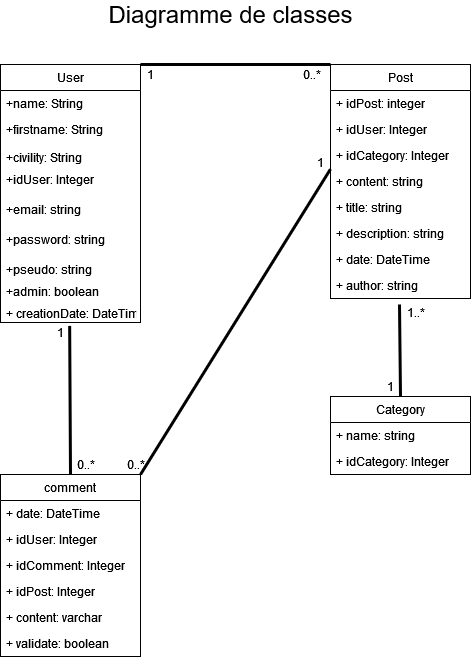

The diagram above was exported from draw.io. Its source (the exported page's mxGraphModel, read from the mxfile embedded in the PNG):
<mxGraphModel dx="1278" dy="536" grid="1" gridSize="10" guides="1" tooltips="1" connect="1" arrows="1" fold="1" page="1" pageScale="1" pageWidth="980" pageHeight="1390" math="0" shadow="0">
  <root>
    <mxCell id="0" />
    <mxCell id="1" parent="0" />
    <mxCell id="8AYxXPt_KG3WufLLQI_C-1" value="User" style="swimlane;fontStyle=0;childLayout=stackLayout;horizontal=1;startSize=26;fillColor=none;horizontalStack=0;resizeParent=1;resizeParentMax=0;resizeLast=0;collapsible=1;marginBottom=0;" parent="1" vertex="1">
      <mxGeometry x="240" y="80" width="140" height="258" as="geometry" />
    </mxCell>
    <mxCell id="8AYxXPt_KG3WufLLQI_C-2" value="+name: String" style="text;strokeColor=none;fillColor=none;align=left;verticalAlign=top;spacingLeft=4;spacingRight=4;overflow=hidden;rotatable=0;points=[[0,0.5],[1,0.5]];portConstraint=eastwest;" parent="8AYxXPt_KG3WufLLQI_C-1" vertex="1">
      <mxGeometry y="26" width="140" height="26" as="geometry" />
    </mxCell>
    <mxCell id="8AYxXPt_KG3WufLLQI_C-3" value="+firstname: String" style="text;strokeColor=none;fillColor=none;align=left;verticalAlign=top;spacingLeft=4;spacingRight=4;overflow=hidden;rotatable=0;points=[[0,0.5],[1,0.5]];portConstraint=eastwest;" parent="8AYxXPt_KG3WufLLQI_C-1" vertex="1">
      <mxGeometry y="52" width="140" height="28" as="geometry" />
    </mxCell>
    <mxCell id="8AYxXPt_KG3WufLLQI_C-4" value="+civility: String" style="text;strokeColor=none;fillColor=none;align=left;verticalAlign=top;spacingLeft=4;spacingRight=4;overflow=hidden;rotatable=0;points=[[0,0.5],[1,0.5]];portConstraint=eastwest;" parent="8AYxXPt_KG3WufLLQI_C-1" vertex="1">
      <mxGeometry y="80" width="140" height="22" as="geometry" />
    </mxCell>
    <mxCell id="8AYxXPt_KG3WufLLQI_C-5" value="+idUser: Integer" style="text;strokeColor=none;fillColor=none;align=left;verticalAlign=top;spacingLeft=4;spacingRight=4;overflow=hidden;rotatable=0;points=[[0,0.5],[1,0.5]];portConstraint=eastwest;" parent="8AYxXPt_KG3WufLLQI_C-1" vertex="1">
      <mxGeometry y="102" width="140" height="30" as="geometry" />
    </mxCell>
    <mxCell id="8AYxXPt_KG3WufLLQI_C-6" value="+email: string" style="text;strokeColor=none;fillColor=none;align=left;verticalAlign=top;spacingLeft=4;spacingRight=4;overflow=hidden;rotatable=0;points=[[0,0.5],[1,0.5]];portConstraint=eastwest;" parent="8AYxXPt_KG3WufLLQI_C-1" vertex="1">
      <mxGeometry y="132" width="140" height="30" as="geometry" />
    </mxCell>
    <mxCell id="8AYxXPt_KG3WufLLQI_C-7" value="+password: string" style="text;strokeColor=none;fillColor=none;align=left;verticalAlign=top;spacingLeft=4;spacingRight=4;overflow=hidden;rotatable=0;points=[[0,0.5],[1,0.5]];portConstraint=eastwest;" parent="8AYxXPt_KG3WufLLQI_C-1" vertex="1">
      <mxGeometry y="162" width="140" height="30" as="geometry" />
    </mxCell>
    <mxCell id="8AYxXPt_KG3WufLLQI_C-77" value="+pseudo: string" style="text;strokeColor=none;fillColor=none;align=left;verticalAlign=top;spacingLeft=4;spacingRight=4;overflow=hidden;rotatable=0;points=[[0,0.5],[1,0.5]];portConstraint=eastwest;" parent="8AYxXPt_KG3WufLLQI_C-1" vertex="1">
      <mxGeometry y="192" width="140" height="22" as="geometry" />
    </mxCell>
    <mxCell id="8AYxXPt_KG3WufLLQI_C-78" value="+admin: boolean" style="text;strokeColor=none;fillColor=none;align=left;verticalAlign=top;spacingLeft=4;spacingRight=4;overflow=hidden;rotatable=0;points=[[0,0.5],[1,0.5]];portConstraint=eastwest;" parent="8AYxXPt_KG3WufLLQI_C-1" vertex="1">
      <mxGeometry y="214" width="140" height="22" as="geometry" />
    </mxCell>
    <mxCell id="VddXVvPjkSpflT8m6STh-4" value="+ creationDate: DateTime" style="text;strokeColor=none;fillColor=none;align=left;verticalAlign=top;spacingLeft=4;spacingRight=4;overflow=hidden;rotatable=0;points=[[0,0.5],[1,0.5]];portConstraint=eastwest;" parent="8AYxXPt_KG3WufLLQI_C-1" vertex="1">
      <mxGeometry y="236" width="140" height="22" as="geometry" />
    </mxCell>
    <mxCell id="8AYxXPt_KG3WufLLQI_C-15" value="Post" style="swimlane;fontStyle=0;childLayout=stackLayout;horizontal=1;startSize=26;fillColor=none;horizontalStack=0;resizeParent=1;resizeParentMax=0;resizeLast=0;collapsible=1;marginBottom=0;" parent="1" vertex="1">
      <mxGeometry x="570" y="80" width="140" height="234" as="geometry" />
    </mxCell>
    <mxCell id="8AYxXPt_KG3WufLLQI_C-17" value="+ idPost: integer" style="text;strokeColor=none;fillColor=none;align=left;verticalAlign=top;spacingLeft=4;spacingRight=4;overflow=hidden;rotatable=0;points=[[0,0.5],[1,0.5]];portConstraint=eastwest;" parent="8AYxXPt_KG3WufLLQI_C-15" vertex="1">
      <mxGeometry y="26" width="140" height="26" as="geometry" />
    </mxCell>
    <mxCell id="8AYxXPt_KG3WufLLQI_C-18" value="+ idUser: Integer" style="text;strokeColor=none;fillColor=none;align=left;verticalAlign=top;spacingLeft=4;spacingRight=4;overflow=hidden;rotatable=0;points=[[0,0.5],[1,0.5]];portConstraint=eastwest;" parent="8AYxXPt_KG3WufLLQI_C-15" vertex="1">
      <mxGeometry y="52" width="140" height="26" as="geometry" />
    </mxCell>
    <mxCell id="8AYxXPt_KG3WufLLQI_C-88" value="+ idCategory: Integer" style="text;strokeColor=none;fillColor=none;align=left;verticalAlign=top;spacingLeft=4;spacingRight=4;overflow=hidden;rotatable=0;points=[[0,0.5],[1,0.5]];portConstraint=eastwest;" parent="8AYxXPt_KG3WufLLQI_C-15" vertex="1">
      <mxGeometry y="78" width="140" height="26" as="geometry" />
    </mxCell>
    <mxCell id="VddXVvPjkSpflT8m6STh-1" value="+ content: string" style="text;strokeColor=none;fillColor=none;align=left;verticalAlign=top;spacingLeft=4;spacingRight=4;overflow=hidden;rotatable=0;points=[[0,0.5],[1,0.5]];portConstraint=eastwest;" parent="8AYxXPt_KG3WufLLQI_C-15" vertex="1">
      <mxGeometry y="104" width="140" height="26" as="geometry" />
    </mxCell>
    <mxCell id="VddXVvPjkSpflT8m6STh-2" value="+ title: string" style="text;strokeColor=none;fillColor=none;align=left;verticalAlign=top;spacingLeft=4;spacingRight=4;overflow=hidden;rotatable=0;points=[[0,0.5],[1,0.5]];portConstraint=eastwest;" parent="8AYxXPt_KG3WufLLQI_C-15" vertex="1">
      <mxGeometry y="130" width="140" height="26" as="geometry" />
    </mxCell>
    <mxCell id="VddXVvPjkSpflT8m6STh-3" value="+ description: string" style="text;strokeColor=none;fillColor=none;align=left;verticalAlign=top;spacingLeft=4;spacingRight=4;overflow=hidden;rotatable=0;points=[[0,0.5],[1,0.5]];portConstraint=eastwest;" parent="8AYxXPt_KG3WufLLQI_C-15" vertex="1">
      <mxGeometry y="156" width="140" height="26" as="geometry" />
    </mxCell>
    <mxCell id="Un82xRtPg_lUd3OIpiJy-2" value="+ date: DateTime" style="text;strokeColor=none;fillColor=none;align=left;verticalAlign=top;spacingLeft=4;spacingRight=4;overflow=hidden;rotatable=0;points=[[0,0.5],[1,0.5]];portConstraint=eastwest;" parent="8AYxXPt_KG3WufLLQI_C-15" vertex="1">
      <mxGeometry y="182" width="140" height="26" as="geometry" />
    </mxCell>
    <mxCell id="Un82xRtPg_lUd3OIpiJy-3" value="+ author: string" style="text;strokeColor=none;fillColor=none;align=left;verticalAlign=top;spacingLeft=4;spacingRight=4;overflow=hidden;rotatable=0;points=[[0,0.5],[1,0.5]];portConstraint=eastwest;" parent="8AYxXPt_KG3WufLLQI_C-15" vertex="1">
      <mxGeometry y="208" width="140" height="26" as="geometry" />
    </mxCell>
    <mxCell id="8AYxXPt_KG3WufLLQI_C-76" value="&lt;font style=&quot;font-size: 24px&quot;&gt;Diagramme de classes&lt;/font&gt;" style="text;html=1;align=center;verticalAlign=middle;resizable=0;points=[];autosize=1;strokeColor=none;" parent="1" vertex="1">
      <mxGeometry x="340" y="20" width="260" height="20" as="geometry" />
    </mxCell>
    <mxCell id="8AYxXPt_KG3WufLLQI_C-79" value="" style="endArrow=none;startArrow=none;endFill=0;startFill=0;endSize=8;html=1;verticalAlign=bottom;labelBackgroundColor=none;strokeWidth=3;exitX=0;exitY=0;exitDx=0;exitDy=0;entryX=1;entryY=0;entryDx=0;entryDy=0;" parent="1" source="8AYxXPt_KG3WufLLQI_C-15" target="8AYxXPt_KG3WufLLQI_C-1" edge="1">
      <mxGeometry width="160" relative="1" as="geometry">
        <mxPoint x="310" y="350" as="sourcePoint" />
        <mxPoint x="308.74" y="275.27" as="targetPoint" />
      </mxGeometry>
    </mxCell>
    <mxCell id="8AYxXPt_KG3WufLLQI_C-80" value="1" style="text;html=1;align=center;verticalAlign=middle;resizable=0;points=[];autosize=1;" parent="1" vertex="1">
      <mxGeometry x="380" y="80" width="20" height="20" as="geometry" />
    </mxCell>
    <mxCell id="8AYxXPt_KG3WufLLQI_C-81" value="&amp;nbsp; &amp;nbsp; 0..*" style="text;html=1;align=center;verticalAlign=middle;resizable=0;points=[];autosize=1;" parent="1" vertex="1">
      <mxGeometry x="520" y="80" width="50" height="20" as="geometry" />
    </mxCell>
    <mxCell id="8AYxXPt_KG3WufLLQI_C-82" value="Category" style="swimlane;fontStyle=0;childLayout=stackLayout;horizontal=1;startSize=26;fillColor=none;horizontalStack=0;resizeParent=1;resizeParentMax=0;resizeLast=0;collapsible=1;marginBottom=0;" parent="1" vertex="1">
      <mxGeometry x="570" y="412" width="140" height="78" as="geometry" />
    </mxCell>
    <mxCell id="8AYxXPt_KG3WufLLQI_C-83" value="+ name: string" style="text;strokeColor=none;fillColor=none;align=left;verticalAlign=top;spacingLeft=4;spacingRight=4;overflow=hidden;rotatable=0;points=[[0,0.5],[1,0.5]];portConstraint=eastwest;" parent="8AYxXPt_KG3WufLLQI_C-82" vertex="1">
      <mxGeometry y="26" width="140" height="26" as="geometry" />
    </mxCell>
    <mxCell id="8AYxXPt_KG3WufLLQI_C-84" value="+ idCategory: Integer" style="text;strokeColor=none;fillColor=none;align=left;verticalAlign=top;spacingLeft=4;spacingRight=4;overflow=hidden;rotatable=0;points=[[0,0.5],[1,0.5]];portConstraint=eastwest;" parent="8AYxXPt_KG3WufLLQI_C-82" vertex="1">
      <mxGeometry y="52" width="140" height="26" as="geometry" />
    </mxCell>
    <mxCell id="8AYxXPt_KG3WufLLQI_C-85" value="" style="endArrow=none;startArrow=none;endFill=0;startFill=0;endSize=8;html=1;verticalAlign=bottom;labelBackgroundColor=none;strokeWidth=3;exitX=0.5;exitY=0;exitDx=0;exitDy=0;" parent="1" source="8AYxXPt_KG3WufLLQI_C-82" edge="1">
      <mxGeometry width="160" relative="1" as="geometry">
        <mxPoint x="760" y="390" as="sourcePoint" />
        <mxPoint x="639" y="320" as="targetPoint" />
      </mxGeometry>
    </mxCell>
    <mxCell id="8AYxXPt_KG3WufLLQI_C-86" value="1..*" style="text;html=1;align=center;verticalAlign=middle;resizable=0;points=[];autosize=1;strokeColor=none;" parent="1" vertex="1">
      <mxGeometry x="640" y="318" width="30" height="20" as="geometry" />
    </mxCell>
    <mxCell id="8AYxXPt_KG3WufLLQI_C-87" value="1" style="text;html=1;align=center;verticalAlign=middle;resizable=0;points=[];autosize=1;strokeColor=none;" parent="1" vertex="1">
      <mxGeometry x="620" y="392" width="20" height="20" as="geometry" />
    </mxCell>
    <mxCell id="bgdxFAmwZAMUzuNnNO2j-1" value="comment" style="swimlane;fontStyle=0;childLayout=stackLayout;horizontal=1;startSize=26;fillColor=none;horizontalStack=0;resizeParent=1;resizeParentMax=0;resizeLast=0;collapsible=1;marginBottom=0;" parent="1" vertex="1">
      <mxGeometry x="240" y="490" width="140" height="182" as="geometry" />
    </mxCell>
    <mxCell id="bgdxFAmwZAMUzuNnNO2j-2" value="+ date: DateTime" style="text;strokeColor=none;fillColor=none;align=left;verticalAlign=top;spacingLeft=4;spacingRight=4;overflow=hidden;rotatable=0;points=[[0,0.5],[1,0.5]];portConstraint=eastwest;" parent="bgdxFAmwZAMUzuNnNO2j-1" vertex="1">
      <mxGeometry y="26" width="140" height="26" as="geometry" />
    </mxCell>
    <mxCell id="bgdxFAmwZAMUzuNnNO2j-3" value="+ idUser: Integer" style="text;strokeColor=none;fillColor=none;align=left;verticalAlign=top;spacingLeft=4;spacingRight=4;overflow=hidden;rotatable=0;points=[[0,0.5],[1,0.5]];portConstraint=eastwest;" parent="bgdxFAmwZAMUzuNnNO2j-1" vertex="1">
      <mxGeometry y="52" width="140" height="26" as="geometry" />
    </mxCell>
    <mxCell id="bgdxFAmwZAMUzuNnNO2j-4" value="+ idComment: Integer" style="text;strokeColor=none;fillColor=none;align=left;verticalAlign=top;spacingLeft=4;spacingRight=4;overflow=hidden;rotatable=0;points=[[0,0.5],[1,0.5]];portConstraint=eastwest;" parent="bgdxFAmwZAMUzuNnNO2j-1" vertex="1">
      <mxGeometry y="78" width="140" height="26" as="geometry" />
    </mxCell>
    <mxCell id="bgdxFAmwZAMUzuNnNO2j-6" value="+ idPost: Integer" style="text;strokeColor=none;fillColor=none;align=left;verticalAlign=top;spacingLeft=4;spacingRight=4;overflow=hidden;rotatable=0;points=[[0,0.5],[1,0.5]];portConstraint=eastwest;" parent="bgdxFAmwZAMUzuNnNO2j-1" vertex="1">
      <mxGeometry y="104" width="140" height="26" as="geometry" />
    </mxCell>
    <mxCell id="VddXVvPjkSpflT8m6STh-5" value="+ content: varchar" style="text;strokeColor=none;fillColor=none;align=left;verticalAlign=top;spacingLeft=4;spacingRight=4;overflow=hidden;rotatable=0;points=[[0,0.5],[1,0.5]];portConstraint=eastwest;" parent="bgdxFAmwZAMUzuNnNO2j-1" vertex="1">
      <mxGeometry y="130" width="140" height="26" as="geometry" />
    </mxCell>
    <mxCell id="Un82xRtPg_lUd3OIpiJy-1" value="+ validate: boolean" style="text;strokeColor=none;fillColor=none;align=left;verticalAlign=top;spacingLeft=4;spacingRight=4;overflow=hidden;rotatable=0;points=[[0,0.5],[1,0.5]];portConstraint=eastwest;" parent="bgdxFAmwZAMUzuNnNO2j-1" vertex="1">
      <mxGeometry y="156" width="140" height="26" as="geometry" />
    </mxCell>
    <mxCell id="bgdxFAmwZAMUzuNnNO2j-5" value="" style="endArrow=none;startArrow=none;endFill=0;startFill=0;endSize=8;html=1;verticalAlign=bottom;labelBackgroundColor=none;strokeWidth=3;exitX=0.5;exitY=0;exitDx=0;exitDy=0;entryX=0.494;entryY=1.155;entryDx=0;entryDy=0;entryPerimeter=0;" parent="1" source="bgdxFAmwZAMUzuNnNO2j-1" target="VddXVvPjkSpflT8m6STh-4" edge="1">
      <mxGeometry width="160" relative="1" as="geometry">
        <mxPoint x="580" y="90" as="sourcePoint" />
        <mxPoint x="150" y="390" as="targetPoint" />
      </mxGeometry>
    </mxCell>
    <mxCell id="bgdxFAmwZAMUzuNnNO2j-7" value="1" style="text;html=1;align=center;verticalAlign=middle;resizable=0;points=[];autosize=1;strokeColor=none;" parent="1" vertex="1">
      <mxGeometry x="290" y="338" width="20" height="20" as="geometry" />
    </mxCell>
    <mxCell id="bgdxFAmwZAMUzuNnNO2j-8" value="0..*" style="text;html=1;align=center;verticalAlign=middle;resizable=0;points=[];autosize=1;strokeColor=none;" parent="1" vertex="1">
      <mxGeometry x="310" y="470" width="30" height="20" as="geometry" />
    </mxCell>
    <mxCell id="bgdxFAmwZAMUzuNnNO2j-9" value="" style="endArrow=none;startArrow=none;endFill=0;startFill=0;endSize=8;html=1;verticalAlign=bottom;labelBackgroundColor=none;strokeWidth=3;exitX=1;exitY=0;exitDx=0;exitDy=0;entryX=0;entryY=1.023;entryDx=0;entryDy=0;entryPerimeter=0;" parent="1" source="bgdxFAmwZAMUzuNnNO2j-1" target="8AYxXPt_KG3WufLLQI_C-88" edge="1">
      <mxGeometry width="160" relative="1" as="geometry">
        <mxPoint x="320" y="420" as="sourcePoint" />
        <mxPoint x="320" y="327" as="targetPoint" />
      </mxGeometry>
    </mxCell>
    <mxCell id="bgdxFAmwZAMUzuNnNO2j-10" value="1" style="text;html=1;align=center;verticalAlign=middle;resizable=0;points=[];autosize=1;strokeColor=none;" parent="1" vertex="1">
      <mxGeometry x="550" y="168" width="20" height="20" as="geometry" />
    </mxCell>
    <mxCell id="bgdxFAmwZAMUzuNnNO2j-11" value="0..*" style="text;html=1;align=center;verticalAlign=middle;resizable=0;points=[];autosize=1;strokeColor=none;" parent="1" vertex="1">
      <mxGeometry x="360" y="470" width="30" height="20" as="geometry" />
    </mxCell>
  </root>
</mxGraphModel>